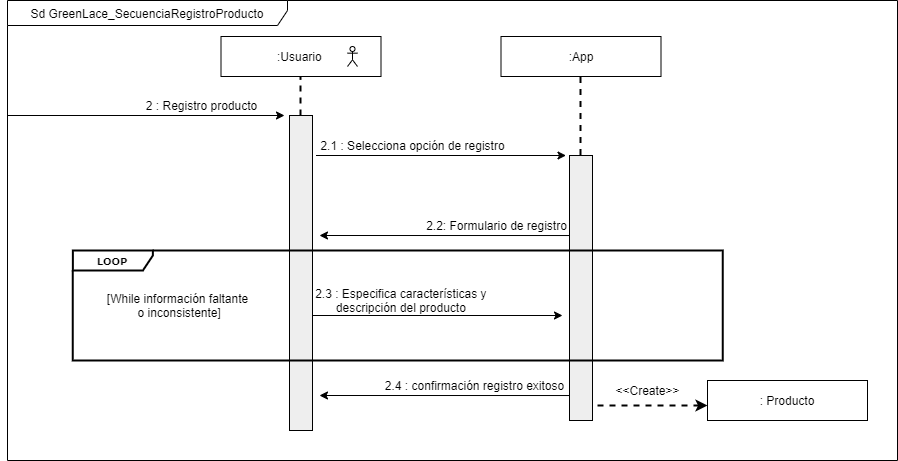

The diagram above was exported from draw.io. Its source (the exported page's mxGraphModel, read from the mxfile embedded in the PNG):
<mxGraphModel dx="1108" dy="425" grid="1" gridSize="10" guides="1" tooltips="1" connect="1" arrows="1" fold="1" page="1" pageScale="1" pageWidth="827" pageHeight="1169" math="0" shadow="0">
  <root>
    <mxCell id="k9BjY_MQwUgL-M1SzuKs-0" />
    <mxCell id="k9BjY_MQwUgL-M1SzuKs-1" parent="k9BjY_MQwUgL-M1SzuKs-0" />
    <mxCell id="_q0GX0c4QXeLE_TuSkvJ-1" value="" style="endArrow=classic;html=1;entryX=0;entryY=0;entryDx=0;entryDy=0;" parent="k9BjY_MQwUgL-M1SzuKs-1" edge="1">
      <mxGeometry x="40" y="40" width="50" height="50" as="geometry">
        <mxPoint x="40" y="155" as="sourcePoint" />
        <mxPoint x="317" y="155" as="targetPoint" />
      </mxGeometry>
    </mxCell>
    <mxCell id="_q0GX0c4QXeLE_TuSkvJ-2" value="" style="rounded=0;whiteSpace=wrap;html=1;fillColor=#EEEEEE;" parent="k9BjY_MQwUgL-M1SzuKs-1" vertex="1">
      <mxGeometry x="322" y="155" width="23" height="315" as="geometry" />
    </mxCell>
    <mxCell id="_q0GX0c4QXeLE_TuSkvJ-3" value="2 : Registro producto" style="text;html=1;align=center;verticalAlign=middle;resizable=0;points=[];autosize=1;strokeColor=none;" parent="k9BjY_MQwUgL-M1SzuKs-1" vertex="1">
      <mxGeometry x="168.5" y="135" width="130" height="20" as="geometry" />
    </mxCell>
    <mxCell id="_q0GX0c4QXeLE_TuSkvJ-4" value="2.1 : Selecciona opción de registro" style="text;html=1;align=center;verticalAlign=middle;resizable=0;points=[];autosize=1;strokeColor=none;" parent="k9BjY_MQwUgL-M1SzuKs-1" vertex="1">
      <mxGeometry x="345" y="175" width="200" height="20" as="geometry" />
    </mxCell>
    <mxCell id="_q0GX0c4QXeLE_TuSkvJ-5" value="2.2: Formulario de registro" style="text;html=1;align=center;verticalAlign=middle;resizable=0;points=[];autosize=1;strokeColor=none;" parent="k9BjY_MQwUgL-M1SzuKs-1" vertex="1">
      <mxGeometry x="448.5" y="255" width="160" height="20" as="geometry" />
    </mxCell>
    <mxCell id="_q0GX0c4QXeLE_TuSkvJ-6" value="2.3 : Especifica características y &lt;br&gt;descripción del producto&amp;nbsp;" style="text;html=1;align=center;verticalAlign=middle;resizable=0;points=[];autosize=1;strokeColor=none;" parent="k9BjY_MQwUgL-M1SzuKs-1" vertex="1">
      <mxGeometry x="340" y="325" width="190" height="30" as="geometry" />
    </mxCell>
    <mxCell id="_q0GX0c4QXeLE_TuSkvJ-7" value="2.4 : confirmación registro exitoso" style="text;html=1;align=center;verticalAlign=middle;resizable=0;points=[];autosize=1;strokeColor=none;" parent="k9BjY_MQwUgL-M1SzuKs-1" vertex="1">
      <mxGeometry x="412" y="415" width="190" height="20" as="geometry" />
    </mxCell>
    <mxCell id="_q0GX0c4QXeLE_TuSkvJ-8" value="" style="endArrow=classic;html=1;" parent="k9BjY_MQwUgL-M1SzuKs-1" edge="1">
      <mxGeometry x="40" y="40" width="50" height="50" as="geometry">
        <mxPoint x="348.5" y="195" as="sourcePoint" />
        <mxPoint x="598.5" y="195" as="targetPoint" />
      </mxGeometry>
    </mxCell>
    <mxCell id="_q0GX0c4QXeLE_TuSkvJ-9" value="" style="endArrow=classic;html=1;" parent="k9BjY_MQwUgL-M1SzuKs-1" edge="1">
      <mxGeometry x="40" y="40" width="50" height="50" as="geometry">
        <mxPoint x="345" y="355" as="sourcePoint" />
        <mxPoint x="595" y="355" as="targetPoint" />
      </mxGeometry>
    </mxCell>
    <mxCell id="_q0GX0c4QXeLE_TuSkvJ-10" value="" style="endArrow=classic;html=1;entryX=1.152;entryY=0.863;entryDx=0;entryDy=0;entryPerimeter=0;exitX=-0.152;exitY=0.976;exitDx=0;exitDy=0;exitPerimeter=0;" parent="k9BjY_MQwUgL-M1SzuKs-1" edge="1">
      <mxGeometry x="40" y="40" width="50" height="50" as="geometry">
        <mxPoint x="602.0039999999999" y="275.02999999999986" as="sourcePoint" />
        <mxPoint x="351.9960000000001" y="275.0000000000001" as="targetPoint" />
      </mxGeometry>
    </mxCell>
    <mxCell id="_q0GX0c4QXeLE_TuSkvJ-11" value="" style="endArrow=classic;html=1;entryX=1.152;entryY=0.863;entryDx=0;entryDy=0;entryPerimeter=0;exitX=-0.152;exitY=0.976;exitDx=0;exitDy=0;exitPerimeter=0;" parent="k9BjY_MQwUgL-M1SzuKs-1" edge="1">
      <mxGeometry x="40" y="40" width="50" height="50" as="geometry">
        <mxPoint x="602.0039999999999" y="435.02999999999975" as="sourcePoint" />
        <mxPoint x="351.9960000000001" y="435" as="targetPoint" />
      </mxGeometry>
    </mxCell>
    <mxCell id="_q0GX0c4QXeLE_TuSkvJ-12" value="" style="rounded=0;whiteSpace=wrap;html=1;fillColor=#EEEEEE;" parent="k9BjY_MQwUgL-M1SzuKs-1" vertex="1">
      <mxGeometry x="602" y="195" width="23" height="265" as="geometry" />
    </mxCell>
    <mxCell id="_q0GX0c4QXeLE_TuSkvJ-13" value="Sd GreenLace_SecuenciaRegistroProducto" style="shape=umlFrame;whiteSpace=wrap;html=1;strokeColor=#000000;strokeWidth=1;fillColor=#ffffff;width=280;height=25;" parent="k9BjY_MQwUgL-M1SzuKs-1" vertex="1">
      <mxGeometry x="40" y="40" width="890" height="460" as="geometry" />
    </mxCell>
    <mxCell id="_q0GX0c4QXeLE_TuSkvJ-14" value=":Usuario&amp;nbsp;" style="rounded=0;whiteSpace=wrap;html=1;fillColor=none;" parent="k9BjY_MQwUgL-M1SzuKs-1" vertex="1">
      <mxGeometry x="253.5" y="76" width="160" height="40" as="geometry" />
    </mxCell>
    <mxCell id="_q0GX0c4QXeLE_TuSkvJ-15" value=":App" style="rounded=0;whiteSpace=wrap;html=1;fillColor=none;" parent="k9BjY_MQwUgL-M1SzuKs-1" vertex="1">
      <mxGeometry x="533.5" y="76" width="160" height="40" as="geometry" />
    </mxCell>
    <mxCell id="_q0GX0c4QXeLE_TuSkvJ-16" value="" style="endArrow=none;dashed=1;html=1;entryX=0.5;entryY=1;entryDx=0;entryDy=0;exitX=0.5;exitY=0;exitDx=0;exitDy=0;strokeWidth=2;" parent="k9BjY_MQwUgL-M1SzuKs-1" edge="1">
      <mxGeometry x="40" y="40" width="50" height="50" as="geometry">
        <mxPoint x="613" y="194.5" as="sourcePoint" />
        <mxPoint x="613" y="114.5" as="targetPoint" />
      </mxGeometry>
    </mxCell>
    <mxCell id="_q0GX0c4QXeLE_TuSkvJ-17" value="" style="endArrow=none;dashed=1;html=1;entryX=0.5;entryY=1;entryDx=0;entryDy=0;strokeWidth=2;" parent="k9BjY_MQwUgL-M1SzuKs-1" edge="1">
      <mxGeometry x="40" y="40" width="50" height="50" as="geometry">
        <mxPoint x="333" y="155" as="sourcePoint" />
        <mxPoint x="333" y="116" as="targetPoint" />
      </mxGeometry>
    </mxCell>
    <mxCell id="_q0GX0c4QXeLE_TuSkvJ-18" value="" style="shape=umlActor;verticalLabelPosition=bottom;verticalAlign=top;html=1;outlineConnect=0;" parent="k9BjY_MQwUgL-M1SzuKs-1" vertex="1">
      <mxGeometry x="379.9999999999998" y="86" width="10" height="20" as="geometry" />
    </mxCell>
    <mxCell id="_q0GX0c4QXeLE_TuSkvJ-19" value="&lt;b&gt;LOOP&lt;/b&gt;" style="shape=umlFrame;whiteSpace=wrap;html=1;rounded=0;shadow=0;comic=0;labelBackgroundColor=none;strokeWidth=2;fontFamily=Verdana;fontSize=10;align=center;width=80;height=20;fillColor=none;connectable=0;allowArrows=0;" parent="k9BjY_MQwUgL-M1SzuKs-1" vertex="1">
      <mxGeometry x="105.37" y="290" width="650" height="110" as="geometry" />
    </mxCell>
    <mxCell id="_q0GX0c4QXeLE_TuSkvJ-20" value="[While información faltante&lt;br&gt;&amp;nbsp;o inconsistente]" style="text;html=1;align=center;verticalAlign=middle;resizable=0;points=[];autosize=1;strokeColor=none;" parent="k9BjY_MQwUgL-M1SzuKs-1" vertex="1">
      <mxGeometry x="130" y="330" width="160" height="30" as="geometry" />
    </mxCell>
    <mxCell id="_q0GX0c4QXeLE_TuSkvJ-21" value="" style="endArrow=classic;html=1;strokeWidth=2;dashed=1;" parent="k9BjY_MQwUgL-M1SzuKs-1" edge="1">
      <mxGeometry x="40" y="40" width="50" height="50" as="geometry">
        <mxPoint x="630" y="445" as="sourcePoint" />
        <mxPoint x="740" y="445" as="targetPoint" />
      </mxGeometry>
    </mxCell>
    <mxCell id="_q0GX0c4QXeLE_TuSkvJ-22" value="&amp;lt;&amp;lt;Create&amp;gt;&amp;gt;" style="text;html=1;align=center;verticalAlign=middle;resizable=0;points=[];autosize=1;strokeColor=none;" parent="k9BjY_MQwUgL-M1SzuKs-1" vertex="1">
      <mxGeometry x="640" y="420" width="80" height="20" as="geometry" />
    </mxCell>
    <mxCell id="_q0GX0c4QXeLE_TuSkvJ-23" value=": Producto" style="rounded=0;whiteSpace=wrap;html=1;fillColor=none;" parent="k9BjY_MQwUgL-M1SzuKs-1" vertex="1">
      <mxGeometry x="740" y="420" width="160" height="40" as="geometry" />
    </mxCell>
  </root>
</mxGraphModel>